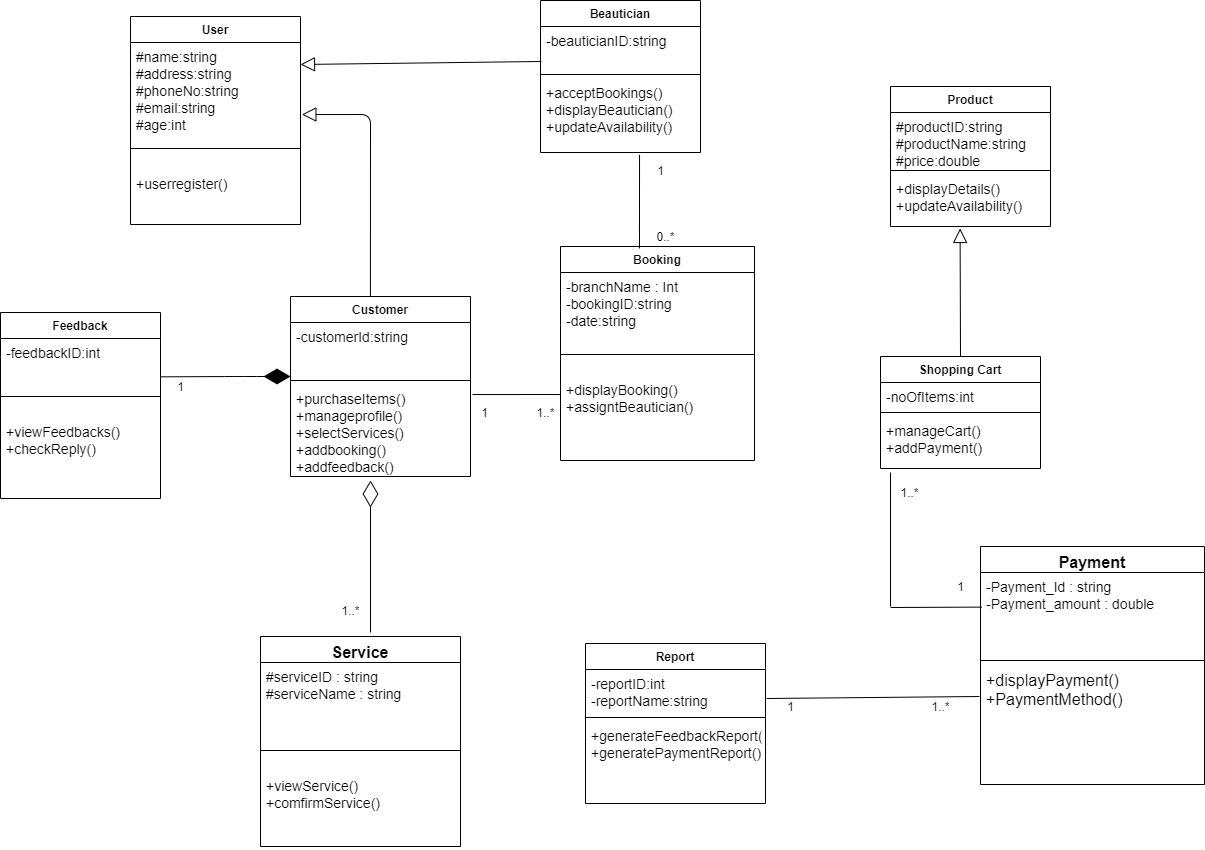

The diagram above was exported from draw.io. Its source (the exported page's mxGraphModel, read from the mxfile embedded in the PNG):
<mxGraphModel dx="2037" dy="458" grid="1" gridSize="8" guides="1" tooltips="1" connect="1" arrows="1" fold="1" page="1" pageScale="1" pageWidth="1169" pageHeight="1654" math="0" shadow="0">
  <root>
    <mxCell id="0" />
    <mxCell id="1" parent="0" />
    <mxCell id="87IzwfciEAZNXZCp9pJ8-1" value="User" style="swimlane;fontStyle=1;align=center;verticalAlign=top;childLayout=stackLayout;horizontal=1;startSize=26;horizontalStack=0;resizeParent=1;resizeParentMax=0;resizeLast=0;collapsible=1;marginBottom=0;" parent="1" vertex="1">
      <mxGeometry x="80" y="40" width="170" height="208" as="geometry" />
    </mxCell>
    <mxCell id="87IzwfciEAZNXZCp9pJ8-2" value="#name:string&#10;#address:string&#10;#phoneNo:string&#10;#email:string&#10;#age:int" style="text;strokeColor=none;fillColor=none;align=left;verticalAlign=top;spacingLeft=4;spacingRight=4;overflow=hidden;rotatable=0;points=[[0,0.5],[1,0.5]];portConstraint=eastwest;fontSize=14;" parent="87IzwfciEAZNXZCp9pJ8-1" vertex="1">
      <mxGeometry y="26" width="170" height="102" as="geometry" />
    </mxCell>
    <mxCell id="87IzwfciEAZNXZCp9pJ8-3" value="" style="line;strokeWidth=1;fillColor=none;align=left;verticalAlign=middle;spacingTop=-1;spacingLeft=3;spacingRight=3;rotatable=0;labelPosition=right;points=[];portConstraint=eastwest;" parent="87IzwfciEAZNXZCp9pJ8-1" vertex="1">
      <mxGeometry y="128" width="170" height="8" as="geometry" />
    </mxCell>
    <mxCell id="87IzwfciEAZNXZCp9pJ8-4" value="&#10;+userregister()" style="text;strokeColor=none;fillColor=none;align=left;verticalAlign=top;spacingLeft=4;spacingRight=4;overflow=hidden;rotatable=0;points=[[0,0.5],[1,0.5]];portConstraint=eastwest;fontSize=14;" parent="87IzwfciEAZNXZCp9pJ8-1" vertex="1">
      <mxGeometry y="136" width="170" height="72" as="geometry" />
    </mxCell>
    <mxCell id="87IzwfciEAZNXZCp9pJ8-9" value="Customer" style="swimlane;fontStyle=1;align=center;verticalAlign=top;childLayout=stackLayout;horizontal=1;startSize=26;horizontalStack=0;resizeParent=1;resizeParentMax=0;resizeLast=0;collapsible=1;marginBottom=0;" parent="1" vertex="1">
      <mxGeometry x="240" y="320" width="180" height="180" as="geometry" />
    </mxCell>
    <mxCell id="87IzwfciEAZNXZCp9pJ8-10" value="-customerId:string&#10;&#10;&#10;" style="text;strokeColor=none;fillColor=none;align=left;verticalAlign=top;spacingLeft=4;spacingRight=4;overflow=hidden;rotatable=0;points=[[0,0.5],[1,0.5]];portConstraint=eastwest;fontSize=14;" parent="87IzwfciEAZNXZCp9pJ8-9" vertex="1">
      <mxGeometry y="26" width="180" height="54" as="geometry" />
    </mxCell>
    <mxCell id="87IzwfciEAZNXZCp9pJ8-11" value="" style="line;strokeWidth=1;fillColor=none;align=left;verticalAlign=middle;spacingTop=-1;spacingLeft=3;spacingRight=3;rotatable=0;labelPosition=right;points=[];portConstraint=eastwest;" parent="87IzwfciEAZNXZCp9pJ8-9" vertex="1">
      <mxGeometry y="80" width="180" height="8" as="geometry" />
    </mxCell>
    <mxCell id="87IzwfciEAZNXZCp9pJ8-12" value="+purchaseItems()&#10;+manageprofile()&#10;+selectServices()&#10;+addbooking()&#10;+addfeedback()" style="text;strokeColor=none;fillColor=none;align=left;verticalAlign=top;spacingLeft=4;spacingRight=4;overflow=hidden;rotatable=0;points=[[0,0.5],[1,0.5]];portConstraint=eastwest;fontSize=14;" parent="87IzwfciEAZNXZCp9pJ8-9" vertex="1">
      <mxGeometry y="88" width="180" height="92" as="geometry" />
    </mxCell>
    <mxCell id="87IzwfciEAZNXZCp9pJ8-13" value="Beautician" style="swimlane;fontStyle=1;align=center;verticalAlign=top;childLayout=stackLayout;horizontal=1;startSize=26;horizontalStack=0;resizeParent=1;resizeParentMax=0;resizeLast=0;collapsible=1;marginBottom=0;" parent="1" vertex="1">
      <mxGeometry x="490" y="24" width="160" height="152" as="geometry" />
    </mxCell>
    <mxCell id="87IzwfciEAZNXZCp9pJ8-14" value="-beauticianID:string" style="text;strokeColor=none;fillColor=none;align=left;verticalAlign=top;spacingLeft=4;spacingRight=4;overflow=hidden;rotatable=0;points=[[0,0.5],[1,0.5]];portConstraint=eastwest;fontSize=14;" parent="87IzwfciEAZNXZCp9pJ8-13" vertex="1">
      <mxGeometry y="26" width="160" height="44" as="geometry" />
    </mxCell>
    <mxCell id="87IzwfciEAZNXZCp9pJ8-15" value="" style="line;strokeWidth=1;fillColor=none;align=left;verticalAlign=middle;spacingTop=-1;spacingLeft=3;spacingRight=3;rotatable=0;labelPosition=right;points=[];portConstraint=eastwest;" parent="87IzwfciEAZNXZCp9pJ8-13" vertex="1">
      <mxGeometry y="70" width="160" height="8" as="geometry" />
    </mxCell>
    <mxCell id="87IzwfciEAZNXZCp9pJ8-16" value="+acceptBookings()&#10;+displayBeautician()&#10;+updateAvailability()" style="text;strokeColor=none;fillColor=none;align=left;verticalAlign=top;spacingLeft=4;spacingRight=4;overflow=hidden;rotatable=0;points=[[0,0.5],[1,0.5]];portConstraint=eastwest;fontSize=14;" parent="87IzwfciEAZNXZCp9pJ8-13" vertex="1">
      <mxGeometry y="78" width="160" height="74" as="geometry" />
    </mxCell>
    <mxCell id="87IzwfciEAZNXZCp9pJ8-17" value="Product" style="swimlane;fontStyle=1;align=center;verticalAlign=top;childLayout=stackLayout;horizontal=1;startSize=26;horizontalStack=0;resizeParent=1;resizeParentMax=0;resizeLast=0;collapsible=1;marginBottom=0;" parent="1" vertex="1">
      <mxGeometry x="840" y="110" width="160" height="140" as="geometry" />
    </mxCell>
    <mxCell id="87IzwfciEAZNXZCp9pJ8-18" value="#productID:string&#10;#productName:string&#10;#price:double&#10;" style="text;strokeColor=none;fillColor=none;align=left;verticalAlign=top;spacingLeft=4;spacingRight=4;overflow=hidden;rotatable=0;points=[[0,0.5],[1,0.5]];portConstraint=eastwest;fontSize=14;" parent="87IzwfciEAZNXZCp9pJ8-17" vertex="1">
      <mxGeometry y="26" width="160" height="54" as="geometry" />
    </mxCell>
    <mxCell id="87IzwfciEAZNXZCp9pJ8-19" value="" style="line;strokeWidth=1;fillColor=none;align=left;verticalAlign=middle;spacingTop=-1;spacingLeft=3;spacingRight=3;rotatable=0;labelPosition=right;points=[];portConstraint=eastwest;" parent="87IzwfciEAZNXZCp9pJ8-17" vertex="1">
      <mxGeometry y="80" width="160" height="8" as="geometry" />
    </mxCell>
    <mxCell id="87IzwfciEAZNXZCp9pJ8-20" value="+displayDetails()&#10;+updateAvailability()" style="text;strokeColor=none;fillColor=none;align=left;verticalAlign=top;spacingLeft=4;spacingRight=4;overflow=hidden;rotatable=0;points=[[0,0.5],[1,0.5]];portConstraint=eastwest;fontSize=14;" parent="87IzwfciEAZNXZCp9pJ8-17" vertex="1">
      <mxGeometry y="88" width="160" height="52" as="geometry" />
    </mxCell>
    <mxCell id="87IzwfciEAZNXZCp9pJ8-21" value="Feedback" style="swimlane;fontStyle=1;align=center;verticalAlign=top;childLayout=stackLayout;horizontal=1;startSize=26;horizontalStack=0;resizeParent=1;resizeParentMax=0;resizeLast=0;collapsible=1;marginBottom=0;" parent="1" vertex="1">
      <mxGeometry x="-50" y="336" width="160" height="186" as="geometry" />
    </mxCell>
    <mxCell id="87IzwfciEAZNXZCp9pJ8-22" value="-feedbackID:int&#10;" style="text;strokeColor=none;fillColor=none;align=left;verticalAlign=top;spacingLeft=4;spacingRight=4;overflow=hidden;rotatable=0;points=[[0,0.5],[1,0.5]];portConstraint=eastwest;fontSize=14;" parent="87IzwfciEAZNXZCp9pJ8-21" vertex="1">
      <mxGeometry y="26" width="160" height="54" as="geometry" />
    </mxCell>
    <mxCell id="87IzwfciEAZNXZCp9pJ8-23" value="" style="line;strokeWidth=1;fillColor=none;align=left;verticalAlign=middle;spacingTop=-1;spacingLeft=3;spacingRight=3;rotatable=0;labelPosition=right;points=[];portConstraint=eastwest;" parent="87IzwfciEAZNXZCp9pJ8-21" vertex="1">
      <mxGeometry y="80" width="160" height="8" as="geometry" />
    </mxCell>
    <mxCell id="87IzwfciEAZNXZCp9pJ8-24" value="&#10;+viewFeedbacks()&#10;+checkReply()" style="text;strokeColor=none;fillColor=none;align=left;verticalAlign=top;spacingLeft=4;spacingRight=4;overflow=hidden;rotatable=0;points=[[0,0.5],[1,0.5]];portConstraint=eastwest;fontSize=14;" parent="87IzwfciEAZNXZCp9pJ8-21" vertex="1">
      <mxGeometry y="88" width="160" height="98" as="geometry" />
    </mxCell>
    <mxCell id="87IzwfciEAZNXZCp9pJ8-30" value="Report" style="swimlane;fontStyle=1;align=center;verticalAlign=top;childLayout=stackLayout;horizontal=1;startSize=26;horizontalStack=0;resizeParent=1;resizeParentMax=0;resizeLast=0;collapsible=1;marginBottom=0;" parent="1" vertex="1">
      <mxGeometry x="535" y="667" width="180" height="160" as="geometry" />
    </mxCell>
    <mxCell id="87IzwfciEAZNXZCp9pJ8-31" value="-reportID:int&#10;-reportName:string&#10;" style="text;strokeColor=none;fillColor=none;align=left;verticalAlign=top;spacingLeft=4;spacingRight=4;overflow=hidden;rotatable=0;points=[[0,0.5],[1,0.5]];portConstraint=eastwest;fontSize=14;" parent="87IzwfciEAZNXZCp9pJ8-30" vertex="1">
      <mxGeometry y="26" width="180" height="44" as="geometry" />
    </mxCell>
    <mxCell id="87IzwfciEAZNXZCp9pJ8-32" value="" style="line;strokeWidth=1;fillColor=none;align=left;verticalAlign=middle;spacingTop=-1;spacingLeft=3;spacingRight=3;rotatable=0;labelPosition=right;points=[];portConstraint=eastwest;" parent="87IzwfciEAZNXZCp9pJ8-30" vertex="1">
      <mxGeometry y="70" width="180" height="8" as="geometry" />
    </mxCell>
    <mxCell id="87IzwfciEAZNXZCp9pJ8-33" value="+generateFeedbackReport()&#10;+generatePaymentReport()" style="text;strokeColor=none;fillColor=none;align=left;verticalAlign=top;spacingLeft=4;spacingRight=4;overflow=hidden;rotatable=0;points=[[0,0.5],[1,0.5]];portConstraint=eastwest;fontSize=14;" parent="87IzwfciEAZNXZCp9pJ8-30" vertex="1">
      <mxGeometry y="78" width="180" height="82" as="geometry" />
    </mxCell>
    <mxCell id="87IzwfciEAZNXZCp9pJ8-34" value="Booking" style="swimlane;fontStyle=1;align=center;verticalAlign=top;childLayout=stackLayout;horizontal=1;startSize=26;horizontalStack=0;resizeParent=1;resizeParentMax=0;resizeLast=0;collapsible=1;marginBottom=0;" parent="1" vertex="1">
      <mxGeometry x="510" y="270" width="194" height="214" as="geometry" />
    </mxCell>
    <mxCell id="87IzwfciEAZNXZCp9pJ8-35" value="-branchName : Int &#10;-bookingID:string&#10;-date:string&#10;" style="text;strokeColor=none;fillColor=none;align=left;verticalAlign=top;spacingLeft=4;spacingRight=4;overflow=hidden;rotatable=0;points=[[0,0.5],[1,0.5]];portConstraint=eastwest;fontSize=14;" parent="87IzwfciEAZNXZCp9pJ8-34" vertex="1">
      <mxGeometry y="26" width="194" height="78" as="geometry" />
    </mxCell>
    <mxCell id="87IzwfciEAZNXZCp9pJ8-36" value="" style="line;strokeWidth=1;fillColor=none;align=left;verticalAlign=middle;spacingTop=-1;spacingLeft=3;spacingRight=3;rotatable=0;labelPosition=right;points=[];portConstraint=eastwest;" parent="87IzwfciEAZNXZCp9pJ8-34" vertex="1">
      <mxGeometry y="104" width="194" height="8" as="geometry" />
    </mxCell>
    <mxCell id="87IzwfciEAZNXZCp9pJ8-37" value="&#10;+displayBooking()&#10;+assigntBeautician()" style="text;strokeColor=none;fillColor=none;align=left;verticalAlign=top;spacingLeft=4;spacingRight=4;overflow=hidden;rotatable=0;points=[[0,0.5],[1,0.5]];portConstraint=eastwest;fontSize=14;" parent="87IzwfciEAZNXZCp9pJ8-34" vertex="1">
      <mxGeometry y="112" width="194" height="102" as="geometry" />
    </mxCell>
    <mxCell id="87IzwfciEAZNXZCp9pJ8-38" value="Shopping Cart" style="swimlane;fontStyle=1;align=center;verticalAlign=top;childLayout=stackLayout;horizontal=1;startSize=26;horizontalStack=0;resizeParent=1;resizeParentMax=0;resizeLast=0;collapsible=1;marginBottom=0;" parent="1" vertex="1">
      <mxGeometry x="830" y="380" width="160" height="112" as="geometry" />
    </mxCell>
    <mxCell id="87IzwfciEAZNXZCp9pJ8-39" value="-noOfItems:int" style="text;strokeColor=none;fillColor=none;align=left;verticalAlign=top;spacingLeft=4;spacingRight=4;overflow=hidden;rotatable=0;points=[[0,0.5],[1,0.5]];portConstraint=eastwest;fontSize=14;" parent="87IzwfciEAZNXZCp9pJ8-38" vertex="1">
      <mxGeometry y="26" width="160" height="26" as="geometry" />
    </mxCell>
    <mxCell id="87IzwfciEAZNXZCp9pJ8-40" value="" style="line;strokeWidth=1;fillColor=none;align=left;verticalAlign=middle;spacingTop=-1;spacingLeft=3;spacingRight=3;rotatable=0;labelPosition=right;points=[];portConstraint=eastwest;" parent="87IzwfciEAZNXZCp9pJ8-38" vertex="1">
      <mxGeometry y="52" width="160" height="8" as="geometry" />
    </mxCell>
    <mxCell id="87IzwfciEAZNXZCp9pJ8-41" value="+manageCart()&#10;+addPayment()" style="text;strokeColor=none;fillColor=none;align=left;verticalAlign=top;spacingLeft=4;spacingRight=4;overflow=hidden;rotatable=0;points=[[0,0.5],[1,0.5]];portConstraint=eastwest;fontSize=14;" parent="87IzwfciEAZNXZCp9pJ8-38" vertex="1">
      <mxGeometry y="60" width="160" height="52" as="geometry" />
    </mxCell>
    <mxCell id="J9DmOeJjr7Yf8ESxBCjl-3" value="" style="edgeStyle=none;html=1;endSize=12;endArrow=block;endFill=0;entryX=1.008;entryY=0.706;entryDx=0;entryDy=0;entryPerimeter=0;exitX=0.444;exitY=0;exitDx=0;exitDy=0;exitPerimeter=0;" parent="1" source="87IzwfciEAZNXZCp9pJ8-9" target="87IzwfciEAZNXZCp9pJ8-2" edge="1">
      <mxGeometry width="160" relative="1" as="geometry">
        <mxPoint x="320" y="320" as="sourcePoint" />
        <mxPoint x="510" y="330" as="targetPoint" />
        <Array as="points">
          <mxPoint x="320" y="138" />
        </Array>
      </mxGeometry>
    </mxCell>
    <mxCell id="J9DmOeJjr7Yf8ESxBCjl-6" value="" style="edgeStyle=none;html=1;endSize=12;endArrow=block;endFill=0;exitX=0.006;exitY=0.795;exitDx=0;exitDy=0;exitPerimeter=0;" parent="1" source="87IzwfciEAZNXZCp9pJ8-14" edge="1">
      <mxGeometry width="160" relative="1" as="geometry">
        <mxPoint x="329.9200000000001" y="330" as="sourcePoint" />
        <mxPoint x="250" y="88" as="targetPoint" />
        <Array as="points" />
      </mxGeometry>
    </mxCell>
    <mxCell id="J9DmOeJjr7Yf8ESxBCjl-11" value="" style="endArrow=none;html=1;entryX=0.619;entryY=1.033;entryDx=0;entryDy=0;entryPerimeter=0;exitX=0.407;exitY=0.009;exitDx=0;exitDy=0;exitPerimeter=0;" parent="1" source="87IzwfciEAZNXZCp9pJ8-34" target="87IzwfciEAZNXZCp9pJ8-16" edge="1">
      <mxGeometry width="50" height="50" relative="1" as="geometry">
        <mxPoint x="624" y="240" as="sourcePoint" />
        <mxPoint x="650" y="200" as="targetPoint" />
      </mxGeometry>
    </mxCell>
    <mxCell id="J9DmOeJjr7Yf8ESxBCjl-15" value="" style="edgeStyle=none;html=1;endSize=12;endArrow=block;endFill=0;exitX=0.5;exitY=0;exitDx=0;exitDy=0;entryX=0.435;entryY=1.038;entryDx=0;entryDy=0;entryPerimeter=0;" parent="1" source="87IzwfciEAZNXZCp9pJ8-38" target="87IzwfciEAZNXZCp9pJ8-20" edge="1">
      <mxGeometry width="160" relative="1" as="geometry">
        <mxPoint x="500.0000000000002" y="98.00000000000011" as="sourcePoint" />
        <mxPoint x="260" y="98.00000000000011" as="targetPoint" />
        <Array as="points" />
      </mxGeometry>
    </mxCell>
    <mxCell id="J9DmOeJjr7Yf8ESxBCjl-18" value="Payment" style="swimlane;fontStyle=1;align=center;verticalAlign=top;childLayout=stackLayout;horizontal=1;startSize=26;horizontalStack=0;resizeParent=1;resizeParentMax=0;resizeLast=0;collapsible=1;marginBottom=0;fontSize=16;" parent="1" vertex="1">
      <mxGeometry x="930" y="570" width="224" height="238" as="geometry" />
    </mxCell>
    <mxCell id="J9DmOeJjr7Yf8ESxBCjl-19" value="-Payment_Id : string&#10;-Payment_amount : double&#10;&#10;" style="text;strokeColor=none;fillColor=none;align=left;verticalAlign=top;spacingLeft=4;spacingRight=4;overflow=hidden;rotatable=0;points=[[0,0.5],[1,0.5]];portConstraint=eastwest;fontSize=14;" parent="J9DmOeJjr7Yf8ESxBCjl-18" vertex="1">
      <mxGeometry y="26" width="224" height="84" as="geometry" />
    </mxCell>
    <mxCell id="J9DmOeJjr7Yf8ESxBCjl-20" value="" style="line;strokeWidth=1;fillColor=none;align=left;verticalAlign=middle;spacingTop=-1;spacingLeft=3;spacingRight=3;rotatable=0;labelPosition=right;points=[];portConstraint=eastwest;" parent="J9DmOeJjr7Yf8ESxBCjl-18" vertex="1">
      <mxGeometry y="110" width="224" height="8" as="geometry" />
    </mxCell>
    <mxCell id="J9DmOeJjr7Yf8ESxBCjl-21" value="+displayPayment()&#10;+PaymentMethod()" style="text;strokeColor=none;fillColor=none;align=left;verticalAlign=top;spacingLeft=4;spacingRight=4;overflow=hidden;rotatable=0;points=[[0,0.5],[1,0.5]];portConstraint=eastwest;fontSize=16;" parent="J9DmOeJjr7Yf8ESxBCjl-18" vertex="1">
      <mxGeometry y="118" width="224" height="120" as="geometry" />
    </mxCell>
    <mxCell id="J9DmOeJjr7Yf8ESxBCjl-22" value="Service" style="swimlane;fontStyle=1;align=center;verticalAlign=top;childLayout=stackLayout;horizontal=1;startSize=26;horizontalStack=0;resizeParent=1;resizeParentMax=0;resizeLast=0;collapsible=1;marginBottom=0;fontSize=16;" parent="1" vertex="1">
      <mxGeometry x="210" y="660" width="200" height="210" as="geometry" />
    </mxCell>
    <mxCell id="J9DmOeJjr7Yf8ESxBCjl-23" value="#serviceID : string&#10;#serviceName : string" style="text;strokeColor=none;fillColor=none;align=left;verticalAlign=top;spacingLeft=4;spacingRight=4;overflow=hidden;rotatable=0;points=[[0,0.5],[1,0.5]];portConstraint=eastwest;fontSize=14;" parent="J9DmOeJjr7Yf8ESxBCjl-22" vertex="1">
      <mxGeometry y="26" width="200" height="84" as="geometry" />
    </mxCell>
    <mxCell id="J9DmOeJjr7Yf8ESxBCjl-24" value="" style="line;strokeWidth=1;fillColor=none;align=left;verticalAlign=middle;spacingTop=-1;spacingLeft=3;spacingRight=3;rotatable=0;labelPosition=right;points=[];portConstraint=eastwest;" parent="J9DmOeJjr7Yf8ESxBCjl-22" vertex="1">
      <mxGeometry y="110" width="200" height="8" as="geometry" />
    </mxCell>
    <mxCell id="J9DmOeJjr7Yf8ESxBCjl-25" value="&#10;+viewService()&#10;+comfirmService()" style="text;strokeColor=none;fillColor=none;align=left;verticalAlign=top;spacingLeft=4;spacingRight=4;overflow=hidden;rotatable=0;points=[[0,0.5],[1,0.5]];portConstraint=eastwest;fontSize=14;" parent="J9DmOeJjr7Yf8ESxBCjl-22" vertex="1">
      <mxGeometry y="118" width="200" height="92" as="geometry" />
    </mxCell>
    <mxCell id="J9DmOeJjr7Yf8ESxBCjl-34" value="" style="endArrow=none;html=1;" parent="1" edge="1">
      <mxGeometry width="50" height="50" relative="1" as="geometry">
        <mxPoint x="840" y="496" as="sourcePoint" />
        <mxPoint x="840" y="630" as="targetPoint" />
      </mxGeometry>
    </mxCell>
    <mxCell id="J9DmOeJjr7Yf8ESxBCjl-35" value="" style="endArrow=none;html=1;entryX=0.006;entryY=0.412;entryDx=0;entryDy=0;entryPerimeter=0;" parent="1" target="J9DmOeJjr7Yf8ESxBCjl-19" edge="1">
      <mxGeometry width="50" height="50" relative="1" as="geometry">
        <mxPoint x="840" y="631" as="sourcePoint" />
        <mxPoint x="850" y="690" as="targetPoint" />
      </mxGeometry>
    </mxCell>
    <mxCell id="J9DmOeJjr7Yf8ESxBCjl-36" value="" style="endArrow=none;html=1;exitX=1.006;exitY=0.659;exitDx=0;exitDy=0;exitPerimeter=0;" parent="1" source="87IzwfciEAZNXZCp9pJ8-31" edge="1">
      <mxGeometry width="50" height="50" relative="1" as="geometry">
        <mxPoint x="720" y="701" as="sourcePoint" />
        <mxPoint x="929" y="720" as="targetPoint" />
        <Array as="points" />
      </mxGeometry>
    </mxCell>
    <mxCell id="J9DmOeJjr7Yf8ESxBCjl-43" value="" style="endArrow=none;html=1;entryX=0;entryY=0.353;entryDx=0;entryDy=0;entryPerimeter=0;exitX=1.011;exitY=0.109;exitDx=0;exitDy=0;exitPerimeter=0;" parent="1" source="87IzwfciEAZNXZCp9pJ8-12" target="87IzwfciEAZNXZCp9pJ8-37" edge="1">
      <mxGeometry width="50" height="50" relative="1" as="geometry">
        <mxPoint x="400" y="500" as="sourcePoint" />
        <mxPoint x="450" y="450" as="targetPoint" />
      </mxGeometry>
    </mxCell>
    <mxCell id="J9DmOeJjr7Yf8ESxBCjl-44" value="1" style="text;html=1;align=center;verticalAlign=middle;resizable=0;points=[];autosize=1;strokeColor=none;" parent="1" vertex="1">
      <mxGeometry x="424" y="426" width="20" height="20" as="geometry" />
    </mxCell>
    <mxCell id="J9DmOeJjr7Yf8ESxBCjl-45" value="1..*" style="text;html=1;align=center;verticalAlign=middle;resizable=0;points=[];autosize=1;strokeColor=none;" parent="1" vertex="1">
      <mxGeometry x="480" y="426" width="30" height="20" as="geometry" />
    </mxCell>
    <mxCell id="J9DmOeJjr7Yf8ESxBCjl-46" value="0..*" style="text;html=1;align=center;verticalAlign=middle;resizable=0;points=[];autosize=1;strokeColor=none;" parent="1" vertex="1">
      <mxGeometry x="600" y="250" width="30" height="20" as="geometry" />
    </mxCell>
    <mxCell id="J9DmOeJjr7Yf8ESxBCjl-47" value="1" style="text;html=1;align=center;verticalAlign=middle;resizable=0;points=[];autosize=1;strokeColor=none;" parent="1" vertex="1">
      <mxGeometry x="600" y="184" width="20" height="20" as="geometry" />
    </mxCell>
    <mxCell id="J9DmOeJjr7Yf8ESxBCjl-50" value="1..*" style="text;html=1;align=center;verticalAlign=middle;resizable=0;points=[];autosize=1;strokeColor=none;" parent="1" vertex="1">
      <mxGeometry x="843" y="504" width="32" height="24" as="geometry" />
    </mxCell>
    <mxCell id="J9DmOeJjr7Yf8ESxBCjl-51" value="1" style="text;html=1;align=center;verticalAlign=middle;resizable=0;points=[];autosize=1;strokeColor=none;" parent="1" vertex="1">
      <mxGeometry x="900" y="600" width="20" height="20" as="geometry" />
    </mxCell>
    <mxCell id="J9DmOeJjr7Yf8ESxBCjl-52" value="1" style="text;html=1;align=center;verticalAlign=middle;resizable=0;points=[];autosize=1;strokeColor=none;" parent="1" vertex="1">
      <mxGeometry x="730" y="720" width="20" height="20" as="geometry" />
    </mxCell>
    <mxCell id="J9DmOeJjr7Yf8ESxBCjl-53" value="1..*" style="text;html=1;align=center;verticalAlign=middle;resizable=0;points=[];autosize=1;strokeColor=none;" parent="1" vertex="1">
      <mxGeometry x="875" y="720" width="30" height="20" as="geometry" />
    </mxCell>
    <mxCell id="J9DmOeJjr7Yf8ESxBCjl-56" value="1" style="text;html=1;align=center;verticalAlign=middle;resizable=0;points=[];autosize=1;strokeColor=none;" parent="1" vertex="1">
      <mxGeometry x="120" y="400" width="20" height="20" as="geometry" />
    </mxCell>
    <mxCell id="wJPpHhGRmmbR-mX02WWD-2" value="" style="endArrow=diamondThin;endFill=1;endSize=24;html=1;fontSize=14;exitX=0.997;exitY=0.71;exitDx=0;exitDy=0;exitPerimeter=0;" parent="1" source="87IzwfciEAZNXZCp9pJ8-22" edge="1">
      <mxGeometry width="160" relative="1" as="geometry">
        <mxPoint x="112" y="400" as="sourcePoint" />
        <mxPoint x="240" y="400" as="targetPoint" />
        <Array as="points">
          <mxPoint x="184" y="400" />
          <mxPoint x="216" y="400" />
        </Array>
      </mxGeometry>
    </mxCell>
    <mxCell id="HCR1JezG9iJ6ZRd7yPA0-4" value="" style="endArrow=diamondThin;endFill=0;endSize=24;html=1;" edge="1" parent="1">
      <mxGeometry width="160" relative="1" as="geometry">
        <mxPoint x="320" y="656" as="sourcePoint" />
        <mxPoint x="320" y="504" as="targetPoint" />
      </mxGeometry>
    </mxCell>
    <mxCell id="HCR1JezG9iJ6ZRd7yPA0-7" value="1..*" style="text;html=1;align=center;verticalAlign=middle;resizable=0;points=[];autosize=1;strokeColor=none;" vertex="1" parent="1">
      <mxGeometry x="284" y="622" width="32" height="24" as="geometry" />
    </mxCell>
  </root>
</mxGraphModel>